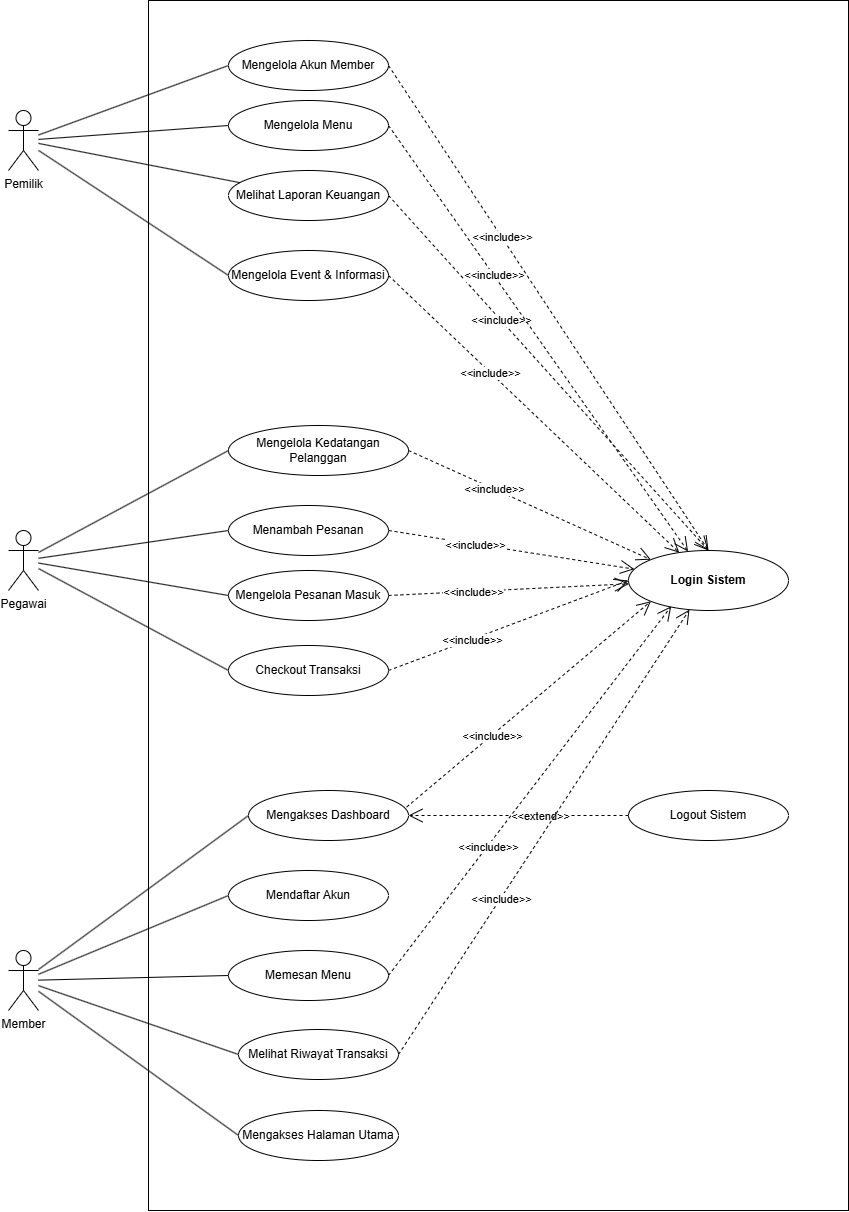

The diagram above was exported from draw.io. Its source (the exported page's mxGraphModel, read from the mxfile embedded in the PNG):
<mxGraphModel dx="2289" dy="1276" grid="1" gridSize="10" guides="1" tooltips="1" connect="1" arrows="1" fold="1" page="1" pageScale="1" pageWidth="827" pageHeight="1169" math="0" shadow="0">
  <root>
    <mxCell id="0" />
    <mxCell id="1" parent="0" />
    <mxCell id="boundary" parent="1" style="shape=rect;html=1;verticalAlign=top;fontStyle=1;whiteSpace=wrap;align=center;fillColor=none;" value="&lt;span style=&quot;white-space: pre;&quot;&gt;&#09;&lt;/span&gt;" vertex="1">
      <mxGeometry height="1210" width="700" x="220" y="90" as="geometry" />
    </mxCell>
    <mxCell id="actor_pemilik" parent="1" style="shape=umlActor;verticalLabelPosition=bottom;verticalAlign=top;html=1;" value="Pemilik" vertex="1">
      <mxGeometry height="60" width="30" x="80" y="200" as="geometry" />
    </mxCell>
    <mxCell id="actor_pegawai" parent="1" style="shape=umlActor;verticalLabelPosition=bottom;verticalAlign=top;html=1;" value="Pegawai" vertex="1">
      <mxGeometry height="60" width="30" x="80" y="620" as="geometry" />
    </mxCell>
    <mxCell id="actor_member" parent="1" style="shape=umlActor;verticalLabelPosition=bottom;verticalAlign=top;html=1;" value="Member" vertex="1">
      <mxGeometry height="60" width="30" x="80" y="1040" as="geometry" />
    </mxCell>
    <mxCell id="uc_utama" parent="1" style="ellipse;whiteSpace=wrap;html=1;" value="Mengakses Halaman Utama" vertex="1">
      <mxGeometry height="50" width="160" x="310" y="1200" as="geometry" />
    </mxCell>
    <mxCell id="uc_dash" parent="1" style="ellipse;whiteSpace=wrap;html=1;" value="Mengakses Dashboard" vertex="1">
      <mxGeometry height="50" width="160" x="320" y="880" as="geometry" />
    </mxCell>
    <mxCell id="uc_logout" parent="1" style="ellipse;whiteSpace=wrap;html=1;" value="Logout Sistem" vertex="1">
      <mxGeometry height="50" width="160" x="700" y="880" as="geometry" />
    </mxCell>
    <mxCell id="uc_login" parent="1" style="ellipse;whiteSpace=wrap;html=1;fontStyle=1" value="Login Sistem" vertex="1">
      <mxGeometry height="60" width="160" x="700" y="640" as="geometry" />
    </mxCell>
    <mxCell id="uc_pem1" parent="1" style="ellipse;whiteSpace=wrap;html=1;" value="Mengelola Akun Member" vertex="1">
      <mxGeometry height="50" width="160" x="300" y="130" as="geometry" />
    </mxCell>
    <mxCell id="uc_pem2" parent="1" style="ellipse;whiteSpace=wrap;html=1;" value="Mengelola Menu" vertex="1">
      <mxGeometry height="50" width="160" x="300" y="190" as="geometry" />
    </mxCell>
    <mxCell id="uc_pem3" parent="1" style="ellipse;whiteSpace=wrap;html=1;" value="Melihat Laporan Keuangan" vertex="1">
      <mxGeometry height="50" width="160" x="300" y="260" as="geometry" />
    </mxCell>
    <mxCell id="uc_pem5" parent="1" style="ellipse;whiteSpace=wrap;html=1;" value="Mengelola Event &amp; Informasi" vertex="1">
      <mxGeometry height="50" width="160" x="300" y="340" as="geometry" />
    </mxCell>
    <mxCell id="asc_pem1" edge="1" parent="1" source="actor_pemilik" style="endArrow=none;html=1;edgeStyle=none;entryX=0;entryY=0.5;entryDx=0;entryDy=0;" target="uc_pem1">
      <mxGeometry relative="1" as="geometry" />
    </mxCell>
    <mxCell id="asc_pem2" edge="1" parent="1" source="actor_pemilik" style="endArrow=none;html=1;edgeStyle=none;entryX=0;entryY=0.5;entryDx=0;entryDy=0;" target="uc_pem2">
      <mxGeometry relative="1" as="geometry" />
    </mxCell>
    <mxCell id="asc_pem3" edge="1" parent="1" source="actor_pemilik" style="endArrow=none;html=1;edgeStyle=none;" target="uc_pem3">
      <mxGeometry relative="1" as="geometry" />
    </mxCell>
    <mxCell id="asc_pem5" edge="1" parent="1" source="actor_pemilik" style="endArrow=none;html=1;edgeStyle=none;entryX=0;entryY=0.5;entryDx=0;entryDy=0;" target="uc_pem5">
      <mxGeometry relative="1" as="geometry" />
    </mxCell>
    <mxCell id="uc_peg1" parent="1" style="ellipse;whiteSpace=wrap;html=1;" value="Mengelola Kedatangan Pelanggan" vertex="1">
      <mxGeometry height="50" width="180" x="300" y="515" as="geometry" />
    </mxCell>
    <mxCell id="uc_peg2" parent="1" style="ellipse;whiteSpace=wrap;html=1;" value="Menambah Pesanan" vertex="1">
      <mxGeometry height="50" width="160" x="300" y="595" as="geometry" />
    </mxCell>
    <mxCell id="uc_peg3" parent="1" style="ellipse;whiteSpace=wrap;html=1;" value="Mengelola Pesanan Masuk" vertex="1">
      <mxGeometry height="50" width="160" x="300" y="660" as="geometry" />
    </mxCell>
    <mxCell id="uc_peg4" parent="1" style="ellipse;whiteSpace=wrap;html=1;" value="Checkout Transaksi" vertex="1">
      <mxGeometry height="50" width="160" x="300" y="735" as="geometry" />
    </mxCell>
    <mxCell id="asc_peg1" edge="1" parent="1" source="actor_pegawai" style="endArrow=none;html=1;edgeStyle=none;entryX=0;entryY=0.5;entryDx=0;entryDy=0;" target="uc_peg1">
      <mxGeometry relative="1" as="geometry" />
    </mxCell>
    <mxCell id="asc_peg2" edge="1" parent="1" source="actor_pegawai" style="endArrow=none;html=1;edgeStyle=none;entryX=0;entryY=0.5;entryDx=0;entryDy=0;" target="uc_peg2">
      <mxGeometry relative="1" as="geometry" />
    </mxCell>
    <mxCell id="asc_peg3" edge="1" parent="1" source="actor_pegawai" style="endArrow=none;html=1;edgeStyle=none;entryX=0;entryY=0.5;entryDx=0;entryDy=0;" target="uc_peg3">
      <mxGeometry relative="1" as="geometry" />
    </mxCell>
    <mxCell id="asc_peg4" edge="1" parent="1" source="actor_pegawai" style="endArrow=none;html=1;edgeStyle=none;entryX=0;entryY=0.5;entryDx=0;entryDy=0;" target="uc_peg4">
      <mxGeometry relative="1" as="geometry" />
    </mxCell>
    <mxCell id="uc_mem1" parent="1" style="ellipse;whiteSpace=wrap;html=1;" value="Mendaftar Akun" vertex="1">
      <mxGeometry height="50" width="160" x="300" y="960" as="geometry" />
    </mxCell>
    <mxCell id="uc_mem3" parent="1" style="ellipse;whiteSpace=wrap;html=1;" value="Memesan Menu" vertex="1">
      <mxGeometry height="50" width="160" x="300" y="1040" as="geometry" />
    </mxCell>
    <mxCell id="uc_mem4" parent="1" style="ellipse;whiteSpace=wrap;html=1;" value="Melihat Riwayat Transaksi" vertex="1">
      <mxGeometry height="50" width="160" x="310" y="1119" as="geometry" />
    </mxCell>
    <mxCell id="asc_mem1" edge="1" parent="1" source="actor_member" style="endArrow=none;html=1;edgeStyle=none;entryX=0;entryY=0.5;entryDx=0;entryDy=0;" target="uc_mem1">
      <mxGeometry relative="1" as="geometry" />
    </mxCell>
    <mxCell id="asc_mem3" edge="1" parent="1" source="actor_member" style="endArrow=none;html=1;edgeStyle=none;entryX=0;entryY=0.5;entryDx=0;entryDy=0;" target="uc_mem3">
      <mxGeometry relative="1" as="geometry" />
    </mxCell>
    <mxCell id="asc_mem4" edge="1" parent="1" source="actor_member" style="endArrow=none;html=1;edgeStyle=none;entryX=0;entryY=0.5;entryDx=0;entryDy=0;" target="uc_mem4">
      <mxGeometry relative="1" as="geometry" />
    </mxCell>
    <mxCell id="inc_dash_login" edge="1" parent="1" source="uc_dash" style="endArrow=open;endSize=12;dashed=1;html=1;edgeStyle=none;entryX=0;entryY=1;entryDx=0;entryDy=0;exitX=0.988;exitY=0.332;exitDx=0;exitDy=0;exitPerimeter=0;" target="uc_login">
      <mxGeometry relative="1" as="geometry">
        <mxPoint x="900" y="790" as="sourcePoint" />
      </mxGeometry>
    </mxCell>
    <mxCell id="lbl_inc_dash" connectable="0" parent="inc_dash_login" style="edgeLabel;html=1;align=center;verticalAlign=middle;resizable=0;points=[];" value="&amp;lt;&amp;lt;include&amp;gt;&amp;gt;" vertex="1">
      <mxGeometry relative="1" x="-0.3" as="geometry">
        <mxPoint as="offset" />
      </mxGeometry>
      <mxGeometry x="-0.3" as="offset" />
    </mxCell>
    <mxCell id="ext_logout_dash" edge="1" parent="1" source="uc_logout" style="endArrow=open;endSize=12;dashed=1;html=1;edgeStyle=none;exitX=0;exitY=0.5;exitDx=0;exitDy=0;entryX=1;entryY=0.5;entryDx=0;entryDy=0;" target="uc_dash">
      <mxGeometry relative="1" as="geometry" />
    </mxCell>
    <mxCell id="lbl_ext_logout" connectable="0" parent="ext_logout_dash" style="edgeLabel;html=1;align=center;verticalAlign=middle;resizable=0;points=[];" value="&amp;lt;&amp;lt;extend&amp;gt;&amp;gt;" vertex="1">
      <mxGeometry relative="1" x="-0.2" as="geometry">
        <mxPoint as="offset" />
      </mxGeometry>
      <mxGeometry x="-0.2" as="offset" />
    </mxCell>
    <mxCell id="S3ZZqiGIes3y-MKkobhS-1" edge="1" parent="1" source="actor_member" style="endArrow=none;html=1;edgeStyle=none;entryX=0;entryY=0.5;entryDx=0;entryDy=0;" target="uc_utama">
      <mxGeometry relative="1" as="geometry">
        <mxPoint x="180" y="1094" as="sourcePoint" />
        <mxPoint x="392" y="1030" as="targetPoint" />
      </mxGeometry>
    </mxCell>
    <mxCell id="S3ZZqiGIes3y-MKkobhS-2" edge="1" parent="1" source="actor_member" style="endArrow=none;html=1;edgeStyle=none;entryX=0;entryY=0.5;entryDx=0;entryDy=0;" target="uc_dash">
      <mxGeometry relative="1" as="geometry">
        <mxPoint x="170" y="1104" as="sourcePoint" />
        <mxPoint x="382" y="1040" as="targetPoint" />
      </mxGeometry>
    </mxCell>
    <mxCell id="S3ZZqiGIes3y-MKkobhS-11" edge="1" parent="1" source="uc_peg4" style="endArrow=open;endSize=12;dashed=1;html=1;edgeStyle=none;entryX=0;entryY=0.5;entryDx=0;entryDy=0;exitX=1;exitY=0.5;exitDx=0;exitDy=0;" target="uc_login">
      <mxGeometry relative="1" as="geometry">
        <mxPoint x="510" y="894" as="sourcePoint" />
        <mxPoint x="753" y="680" as="targetPoint" />
      </mxGeometry>
    </mxCell>
    <mxCell id="S3ZZqiGIes3y-MKkobhS-12" connectable="0" parent="S3ZZqiGIes3y-MKkobhS-11" style="edgeLabel;html=1;align=center;verticalAlign=middle;resizable=0;points=[];" value="&amp;lt;&amp;lt;include&amp;gt;&amp;gt;" vertex="1">
      <mxGeometry relative="1" x="-0.3" as="geometry">
        <mxPoint as="offset" />
      </mxGeometry>
      <mxGeometry x="-0.3" as="offset" />
    </mxCell>
    <mxCell id="S3ZZqiGIes3y-MKkobhS-25" edge="1" parent="1" source="uc_peg3" style="endArrow=open;endSize=12;dashed=1;html=1;edgeStyle=none;exitX=1;exitY=0.5;exitDx=0;exitDy=0;" target="uc_login">
      <mxGeometry relative="1" as="geometry">
        <mxPoint x="490" y="645" as="sourcePoint" />
        <mxPoint x="730" y="630" as="targetPoint" />
      </mxGeometry>
    </mxCell>
    <mxCell id="S3ZZqiGIes3y-MKkobhS-26" connectable="0" parent="S3ZZqiGIes3y-MKkobhS-25" style="edgeLabel;html=1;align=center;verticalAlign=middle;resizable=0;points=[];" value="&amp;lt;&amp;lt;include&amp;gt;&amp;gt;" vertex="1">
      <mxGeometry relative="1" x="-0.3" as="geometry">
        <mxPoint as="offset" />
      </mxGeometry>
      <mxGeometry x="-0.3" as="offset" />
    </mxCell>
    <mxCell id="S3ZZqiGIes3y-MKkobhS-27" edge="1" parent="1" source="uc_peg2" style="endArrow=open;endSize=12;dashed=1;html=1;edgeStyle=none;exitX=1;exitY=0.5;exitDx=0;exitDy=0;" target="uc_login">
      <mxGeometry relative="1" as="geometry">
        <mxPoint x="610" y="635" as="sourcePoint" />
        <mxPoint x="850" y="620" as="targetPoint" />
      </mxGeometry>
    </mxCell>
    <mxCell id="S3ZZqiGIes3y-MKkobhS-28" connectable="0" parent="S3ZZqiGIes3y-MKkobhS-27" style="edgeLabel;html=1;align=center;verticalAlign=middle;resizable=0;points=[];" value="&amp;lt;&amp;lt;include&amp;gt;&amp;gt;" vertex="1">
      <mxGeometry relative="1" x="-0.3" as="geometry">
        <mxPoint as="offset" />
      </mxGeometry>
      <mxGeometry x="-0.3" as="offset" />
    </mxCell>
    <mxCell id="S3ZZqiGIes3y-MKkobhS-29" edge="1" parent="1" source="uc_peg1" style="endArrow=open;endSize=12;dashed=1;html=1;edgeStyle=none;entryX=0;entryY=0;entryDx=0;entryDy=0;exitX=1;exitY=0.5;exitDx=0;exitDy=0;" target="uc_login">
      <mxGeometry relative="1" as="geometry">
        <mxPoint x="580" y="575" as="sourcePoint" />
        <mxPoint x="820" y="560" as="targetPoint" />
      </mxGeometry>
    </mxCell>
    <mxCell id="S3ZZqiGIes3y-MKkobhS-30" connectable="0" parent="S3ZZqiGIes3y-MKkobhS-29" style="edgeLabel;html=1;align=center;verticalAlign=middle;resizable=0;points=[];" value="&amp;lt;&amp;lt;include&amp;gt;&amp;gt;" vertex="1">
      <mxGeometry relative="1" x="-0.3" as="geometry">
        <mxPoint as="offset" />
      </mxGeometry>
      <mxGeometry x="-0.3" as="offset" />
    </mxCell>
    <mxCell id="S3ZZqiGIes3y-MKkobhS-33" edge="1" parent="1" source="uc_pem5" style="endArrow=open;endSize=12;dashed=1;html=1;edgeStyle=none;exitX=1;exitY=0.5;exitDx=0;exitDy=0;" target="uc_login">
      <mxGeometry relative="1" as="geometry">
        <mxPoint x="630" y="525" as="sourcePoint" />
        <mxPoint x="760" y="650" as="targetPoint" />
      </mxGeometry>
    </mxCell>
    <mxCell id="S3ZZqiGIes3y-MKkobhS-34" connectable="0" parent="S3ZZqiGIes3y-MKkobhS-33" style="edgeLabel;html=1;align=center;verticalAlign=middle;resizable=0;points=[];" value="&amp;lt;&amp;lt;include&amp;gt;&amp;gt;" vertex="1">
      <mxGeometry relative="1" x="-0.3" as="geometry">
        <mxPoint as="offset" />
      </mxGeometry>
      <mxGeometry x="-0.3" as="offset" />
    </mxCell>
    <mxCell id="S3ZZqiGIes3y-MKkobhS-37" edge="1" parent="1" source="uc_pem3" style="endArrow=open;endSize=12;dashed=1;html=1;edgeStyle=none;entryX=0.5;entryY=0;entryDx=0;entryDy=0;exitX=1;exitY=0.5;exitDx=0;exitDy=0;" target="uc_login">
      <mxGeometry relative="1" as="geometry">
        <mxPoint x="580" y="345" as="sourcePoint" />
        <mxPoint x="820" y="330" as="targetPoint" />
      </mxGeometry>
    </mxCell>
    <mxCell id="S3ZZqiGIes3y-MKkobhS-38" connectable="0" parent="S3ZZqiGIes3y-MKkobhS-37" style="edgeLabel;html=1;align=center;verticalAlign=middle;resizable=0;points=[];" value="&amp;lt;&amp;lt;include&amp;gt;&amp;gt;" vertex="1">
      <mxGeometry relative="1" x="-0.3" as="geometry">
        <mxPoint as="offset" />
      </mxGeometry>
      <mxGeometry x="-0.3" as="offset" />
    </mxCell>
    <mxCell id="S3ZZqiGIes3y-MKkobhS-39" edge="1" parent="1" source="uc_pem2" style="endArrow=open;endSize=12;dashed=1;html=1;edgeStyle=none;exitX=1;exitY=0.5;exitDx=0;exitDy=0;" target="uc_login">
      <mxGeometry relative="1" as="geometry">
        <mxPoint x="590" y="395" as="sourcePoint" />
        <mxPoint x="830" y="380" as="targetPoint" />
      </mxGeometry>
    </mxCell>
    <mxCell id="S3ZZqiGIes3y-MKkobhS-40" connectable="0" parent="S3ZZqiGIes3y-MKkobhS-39" style="edgeLabel;html=1;align=center;verticalAlign=middle;resizable=0;points=[];" value="&amp;lt;&amp;lt;include&amp;gt;&amp;gt;" vertex="1">
      <mxGeometry relative="1" x="-0.3" as="geometry">
        <mxPoint as="offset" />
      </mxGeometry>
      <mxGeometry x="-0.3" as="offset" />
    </mxCell>
    <mxCell id="S3ZZqiGIes3y-MKkobhS-41" edge="1" parent="1" source="uc_pem1" style="endArrow=open;endSize=12;dashed=1;html=1;edgeStyle=none;entryX=0.5;entryY=0;entryDx=0;entryDy=0;exitX=1;exitY=0.5;exitDx=0;exitDy=0;" target="uc_login">
      <mxGeometry relative="1" as="geometry">
        <mxPoint x="520" y="275" as="sourcePoint" />
        <mxPoint x="760" y="260" as="targetPoint" />
      </mxGeometry>
    </mxCell>
    <mxCell id="S3ZZqiGIes3y-MKkobhS-42" connectable="0" parent="S3ZZqiGIes3y-MKkobhS-41" style="edgeLabel;html=1;align=center;verticalAlign=middle;resizable=0;points=[];" value="&amp;lt;&amp;lt;include&amp;gt;&amp;gt;" vertex="1">
      <mxGeometry relative="1" x="-0.3" as="geometry">
        <mxPoint as="offset" />
      </mxGeometry>
      <mxGeometry x="-0.3" as="offset" />
    </mxCell>
    <mxCell id="S3ZZqiGIes3y-MKkobhS-46" edge="1" parent="1" source="uc_mem3" style="endArrow=open;endSize=12;dashed=1;html=1;edgeStyle=none;entryX=0.267;entryY=0.93;entryDx=0;entryDy=0;exitX=1;exitY=0.5;exitDx=0;exitDy=0;entryPerimeter=0;" target="uc_login">
      <mxGeometry relative="1" as="geometry">
        <mxPoint x="490" y="1075" as="sourcePoint" />
        <mxPoint x="730" y="1060" as="targetPoint" />
      </mxGeometry>
    </mxCell>
    <mxCell id="S3ZZqiGIes3y-MKkobhS-47" connectable="0" parent="S3ZZqiGIes3y-MKkobhS-46" style="edgeLabel;html=1;align=center;verticalAlign=middle;resizable=0;points=[];" value="&amp;lt;&amp;lt;include&amp;gt;&amp;gt;" vertex="1">
      <mxGeometry relative="1" x="-0.3" as="geometry">
        <mxPoint as="offset" />
      </mxGeometry>
      <mxGeometry x="-0.3" as="offset" />
    </mxCell>
    <mxCell id="S3ZZqiGIes3y-MKkobhS-48" edge="1" parent="1" source="uc_mem4" style="endArrow=open;endSize=12;dashed=1;html=1;edgeStyle=none;exitX=1;exitY=0.5;exitDx=0;exitDy=0;" target="uc_login">
      <mxGeometry relative="1" as="geometry">
        <mxPoint x="540" y="1055" as="sourcePoint" />
        <mxPoint x="780" y="1040" as="targetPoint" />
      </mxGeometry>
    </mxCell>
    <mxCell id="S3ZZqiGIes3y-MKkobhS-49" connectable="0" parent="S3ZZqiGIes3y-MKkobhS-48" style="edgeLabel;html=1;align=center;verticalAlign=middle;resizable=0;points=[];" value="&amp;lt;&amp;lt;include&amp;gt;&amp;gt;" vertex="1">
      <mxGeometry relative="1" x="-0.3" as="geometry">
        <mxPoint as="offset" />
      </mxGeometry>
      <mxGeometry x="-0.3" as="offset" />
    </mxCell>
  </root>
</mxGraphModel>